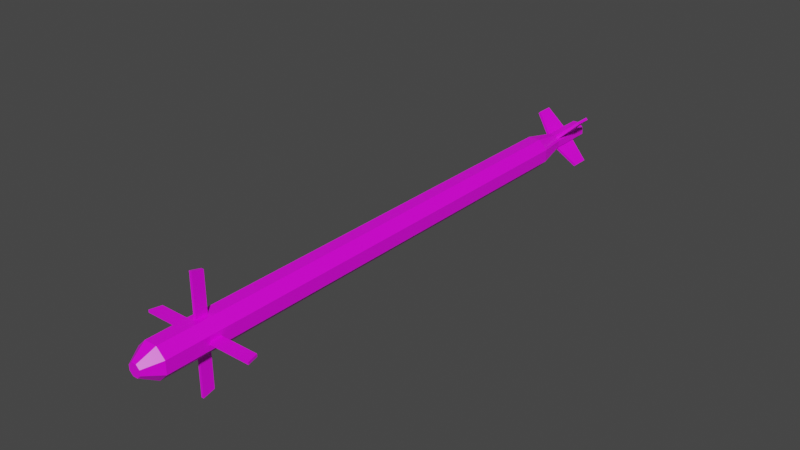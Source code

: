 # Source: Stinger.blend  (saved by Blender 3.2.14; exported with 4.5.12 LTS)
import bpy
from mathutils import Matrix  # noqa: F401  (used for matrix-valued properties, if any)

bpy.ops.wm.read_factory_settings(use_empty=True)
scene = bpy.context.scene
scene.name = 'Scene'

# ---- collections
col_collection = bpy.data.collections.new('Collection'); scene.collection.children.link(col_collection)

# ---- images (referenced by path relative to the original .blend; pixels are not part of the script)
import os
ASSET_DIR = os.environ.get("B2B_ASSET_DIR", "")  # directory of the original .blend (textures are referenced by path, not embedded)
HERE = os.path.dirname(os.path.abspath(__file__))  # packed textures are extracted next to this script under _unpacked/

def load_image(name, relpath, width, height, colorspace="sRGB"):
    """Load a texture the original file referenced (path relative to the .blend, or extracted next to this script)."""
    p = next((c for c in (os.path.join(HERE, relpath), os.path.join(ASSET_DIR, relpath)) if relpath and os.path.exists(c)), "")
    if p:
        img = bpy.data.images.load(p, check_existing=True)
        img.name = name
    else:  # same state as the original file: an image datablock whose file is absent (Cycles renders it pink)
        img = bpy.data.images.new(name, width, height)
        img.source = "FILE"
        img.filepath = "//" + (relpath or name)
    img.colorspace_settings.name = colorspace
    return img
img_palette_0_png = load_image('Palette_0.png', 'Palette_0.png', 1024, 1024, 'sRGB')

# ---- materials (node trees are filled in below, after node groups)
mat_material = bpy.data.materials.new('Material')
mat_material.alpha_threshold = 0.0
mat_material.use_transparent_shadow = False
mat_material.line_color = (0.0, 0.0, 0.0, 1.0)

# ---- material node trees
mat_material.use_nodes = True; mat_material.node_tree.nodes.clear()
_N = mat_material.node_tree.nodes; _L = mat_material.node_tree.links
n0 = _N.new('ShaderNodeOutputMaterial'); n0.name = 'Material Output'; n0.location = (300, 300)
n1 = _N.new('ShaderNodeBsdfPrincipled'); n1.name = 'Principled BSDF'; n1.location = (10, 300)
n1.distribution = 'GGX'
n1.subsurface_method = 'RANDOM_WALK_SKIN'
n1.inputs[2].default_value = 0.4
n1.inputs[3].default_value = 1.45
n1.inputs[27].default_value = (0.0, 0.0, 0.0, 1.0)
n1.inputs[28].default_value = 1.0
n2 = _N.new('ShaderNodeTexImage'); n2.name = 'Image Texture'; n2.location = (-180, 280)
n2.image = img_palette_0_png
_L.new(n1.outputs[0], n0.inputs[0])
_L.new(n2.outputs[0], n1.inputs[0])
n0.is_active_output = True

# ---- world
world_world = bpy.data.worlds.new('World'); scene.world = world_world
world_world.use_nodes = True; world_world.node_tree.nodes.clear()
_N = world_world.node_tree.nodes; _L = world_world.node_tree.links
n0 = _N.new('ShaderNodeOutputWorld'); n0.name = 'World Output'; n0.location = (300, 300)
n1 = _N.new('ShaderNodeBackground'); n1.name = 'Background'; n1.location = (10, 300)
n1.inputs[0].default_value = (0.05088, 0.05088, 0.05088, 1.0)
_L.new(n1.outputs[0], n0.inputs[0])
n0.is_active_output = True
world_world.color = (0.05088, 0.05088, 0.05088)
world_world.use_sun_shadow = False
world_world.sun_shadow_jitter_overblur = 0.0

# ---- meshes
me_cylinder = bpy.data.meshes.new('Cylinder')
me_cylinder.from_pydata([(0.00798, 0.01095, -0.4494), (0.00404, 0.009754, 0.48), (0.01095, 0.00798, -0.4494), (0.009754, 0.00404, 0.48), (0.01095, -0.00798, -0.4494), (0.009754, -0.00404, 0.48), (0.00798, -0.01095, -0.4494), (0.00404, -0.009754, 0.48), (-0.00798, -0.01095, -0.4494), (-0.00404, -0.009754, 0.48), (-0.01095, -0.00798, -0.4494), (-0.009754, -0.00404, 0.48), (-0.01095, 0.00798, -0.4494), (-0.009754, 0.00404, 0.48), (-0.00798, 0.01095, -0.4494), (-0.00404, 0.009754, 0.48), (0.002082, 0.02438, 0.3864), (0.02438, 0.002082, 0.3864), (0.02438, -0.002082, 0.3864), (0.002082, -0.02438, 0.3864), (-0.002082, -0.02438, 0.3864), (-0.02438, -0.002082, 0.3864), (-0.02438, 0.002082, 0.3864), (-0.002082, 0.02438, 0.3864), (0.02438, 0.002082, 0.3678), (0.02438, -0.002082, 0.3678), (0.002082, -0.02438, 0.3678), (-0.002082, -0.02438, 0.3678), (-0.02438, -0.002082, 0.3678), (-0.02438, 0.002082, 0.3678), (-0.002082, 0.02438, 0.3678), (0.002082, 0.02438, 0.3678), (0.01095, 0.00798, -0.4028), (0.01095, -0.00798, -0.4028), (0.00798, -0.01095, -0.4028), (-0.00798, -0.01095, -0.4028), (-0.01095, -0.00798, -0.4028), (-0.01095, 0.00798, -0.4028), (-0.00798, 0.01095, -0.4028), (0.00798, 0.01095, -0.4028), (0.0101, 0.02438, -0.3449), (0.0101, 0.02438, 0.4536), (-0.0101, 0.02438, 0.4536), (-0.02438, -0.0101, 0.4536), (-0.02438, 0.0101, 0.4536), (0.0101, -0.02438, 0.4536), (-0.0101, -0.02438, 0.4536), (0.02438, 0.0101, 0.4536), (0.02438, -0.0101, 0.4536), (0.02438, 0.0101, -0.3449), (0.02438, -0.0101, -0.3449), (0.0101, -0.02438, -0.3449), (-0.0101, -0.02438, -0.3449), (-0.02438, -0.0101, -0.3449), (-0.02438, 0.0101, -0.3449), (-0.0101, 0.02438, -0.3449), (0.002082, 0.08611, 0.3678), (0.002082, 0.09091, 0.3864), (-0.002082, 0.09091, 0.3864), (-0.09091, -0.002082, 0.3864), (-0.09091, 0.002082, 0.3864), (0.002082, -0.09091, 0.3864), (-0.002082, -0.09091, 0.3864), (0.09091, 0.002082, 0.3864), (0.09091, -0.002082, 0.3864), (0.08611, 0.002082, 0.3678), (0.08611, -0.002082, 0.3678), (0.002082, -0.08611, 0.3678), (-0.002082, -0.08611, 0.3678), (-0.08611, -0.002082, 0.3678), (-0.08611, 0.002082, 0.3678), (-0.002082, 0.08611, 0.3678), (0.005545, 0.01339, -0.4769), (0.01339, 0.005545, -0.4769), (0.01339, 0.005545, -0.4006), (0.01339, -0.005545, -0.4006), (0.01339, -0.005545, -0.4769), (0.005545, -0.01339, -0.4769), (0.005545, -0.01339, -0.4006), (-0.005545, -0.01339, -0.4006), (-0.005545, -0.01339, -0.4769), (-0.01339, -0.005545, -0.4769), (-0.01339, -0.005545, -0.4006), (-0.01339, 0.005545, -0.4006), (-0.01339, 0.005545, -0.4769), (-0.005545, 0.01339, -0.4769), (-0.005545, 0.01339, -0.4006), (0.005545, 0.01339, -0.4006), (0.03712, 0.04009, -0.4446), (0.04009, 0.03712, -0.4446), (0.04009, 0.03712, -0.4172), (0.04009, -0.03712, -0.4172), (0.04009, -0.03712, -0.4446), (0.03712, -0.04009, -0.4446), (0.03712, -0.04009, -0.4172), (-0.03712, -0.04009, -0.4172), (-0.03712, -0.04009, -0.4446), (-0.04009, -0.03712, -0.4446), (-0.04009, -0.03712, -0.4172), (-0.04009, 0.03712, -0.4172), (-0.04009, 0.03712, -0.4446), (-0.03712, 0.04009, -0.4446), (-0.03712, 0.04009, -0.4172), (0.03712, 0.04009, -0.4172)], [], [(41, 1, 3, 47), (47, 3, 5, 48), (48, 5, 7, 45), (45, 7, 9, 46), (46, 9, 11, 43), (43, 11, 13, 44), (3, 1, 15, 13, 11, 9, 7, 5), (44, 13, 15, 42), (42, 15, 1, 41), (72, 73, 76, 77, 80, 81, 84, 85), (19, 20, 62, 61), (54, 44, 42, 55), (22, 29, 70, 60), (52, 46, 43, 53), (21, 22, 60, 59), (50, 48, 45, 51), (28, 21, 59, 69), (40, 41, 47, 49), (87, 40, 49, 74), (74, 49, 50, 75), (75, 50, 51, 78), (78, 51, 52, 79), (79, 52, 53, 82), (82, 53, 54, 83), (83, 54, 55, 86), (86, 55, 40, 87), (85, 86, 87, 72), (34, 6, 93, 94), (81, 82, 83, 84), (0, 39, 103, 88), (77, 78, 79, 80), (6, 4, 92, 93), (73, 74, 75, 76), (38, 14, 101, 102), (31, 16, 41, 40), (16, 23, 42, 41), (22, 21, 43, 44), (20, 19, 45, 46), (18, 17, 47, 48), (17, 24, 49, 47), (25, 18, 48, 50), (19, 26, 51, 45), (27, 20, 46, 52), (21, 28, 53, 43), (29, 22, 44, 54), (23, 30, 55, 42), (24, 25, 50, 49), (26, 27, 52, 51), (28, 29, 54, 53), (30, 31, 40, 55), (71, 58, 57, 56), (69, 59, 60, 70), (67, 61, 62, 68), (65, 63, 64, 66), (30, 23, 58, 71), (17, 18, 64, 63), (25, 24, 65, 66), (24, 17, 63, 65), (27, 26, 67, 68), (18, 25, 66, 64), (29, 28, 69, 70), (26, 19, 61, 67), (16, 31, 56, 57), (31, 30, 71, 56), (20, 27, 68, 62), (23, 16, 57, 58), (0, 2, 73, 72), (2, 32, 74, 73), (33, 4, 76, 75), (4, 6, 77, 76), (6, 34, 78, 77), (35, 8, 80, 79), (8, 10, 81, 80), (10, 36, 82, 81), (37, 12, 84, 83), (12, 14, 85, 84), (14, 38, 86, 85), (39, 0, 72, 87), (38, 37, 83, 86), (36, 35, 79, 82), (34, 33, 75, 78), (32, 39, 87, 74), (100, 99, 102, 101), (96, 95, 98, 97), (92, 91, 94, 93), (88, 103, 90, 89), (37, 38, 102, 99), (8, 35, 95, 96), (35, 36, 98, 95), (10, 8, 96, 97), (33, 34, 94, 91), (36, 10, 97, 98), (2, 0, 88, 89), (39, 32, 90, 103), (12, 37, 99, 100), (32, 2, 89, 90), (14, 12, 100, 101), (4, 33, 91, 92)])
_uv = me_cylinder.uv_layers.new(name='UVMap')
_uv.uv.foreach_set('vector', [0.9248, 0.2337, 0.9248, 0.2337, 0.9248, 0.2337, 0.9248, 0.2337, 0.9248, 0.2337, 0.9248, 0.2337, 0.9248, 0.2337, 0.9248, 0.2337, 0.9248, 0.2337, 0.9248, 0.2337, 0.9248, 0.2337, 0.9248, 0.2337, 0.9248, 0.2337, 0.9248, 0.2337, 0.9248, 0.2337, 0.9248, 0.2337, 0.9248, 0.2337, 0.9248, 0.2337, 0.9248, 0.2337, 0.9248, 0.2337, 0.9248, 0.2337, 0.9248, 0.2337, 0.9248, 0.2337, 0.9248, 0.2337, 0.9248, 0.2337, 0.9248, 0.2337, 0.9248, 0.2337, 0.9248, 0.2337, 0.9248, 0.2337, 0.9248, 0.2337, 0.9248, 0.2337, 0.9248, 0.2337, 0.9248, 0.2337, 0.9248, 0.2337, 0.9248, 0.2337, 0.9248, 0.2337, 0.9248, 0.2337, 0.9248, 0.2337, 0.9248, 0.2337, 0.9248, 0.2337, 0.8906, 0.1702, 0.8906, 0.1702, 0.8906, 0.1702, 0.8906, 0.1702, 0.8906, 0.1702, 0.8906, 0.1702, 0.8906, 0.1702, 0.8906, 0.1702, 0.6705, 0.3903, 0.6705, 0.3903, 0.6705, 0.3903, 0.6705, 0.3903, 0.7031, 0.3267, 0.7031, 0.3267, 0.7031, 0.3267, 0.7031, 0.3267, 0.6705, 0.3903, 0.6705, 0.3903, 0.6705, 0.3903, 0.6705, 0.3903, 0.7031, 0.3267, 0.7031, 0.3267, 0.7031, 0.3267, 0.7031, 0.3267, 0.6705, 0.3903, 0.6705, 0.3903, 0.6705, 0.3903, 0.6705, 0.3903, 0.7031, 0.3267, 0.7031, 0.3267, 0.7031, 0.3267, 0.7031, 0.3267, 0.6705, 0.3903, 0.6705, 0.3903, 0.6705, 0.3903, 0.6705, 0.3903, 0.7031, 0.3267, 0.7031, 0.3267, 0.7031, 0.3267, 0.7031, 0.3267, 0.7031, 0.3267, 0.7031, 0.3267, 0.7031, 0.3267, 0.7031, 0.3267, 0.7031, 0.3267, 0.7031, 0.3267, 0.7031, 0.3267, 0.7031, 0.3267, 0.7031, 0.3267, 0.7031, 0.3267, 0.7031, 0.3267, 0.7031, 0.3267, 0.7031, 0.3267, 0.7031, 0.3267, 0.7031, 0.3267, 0.7031, 0.3267, 0.7031, 0.3267, 0.7031, 0.3267, 0.7031, 0.3267, 0.7031, 0.3267, 0.7031, 0.3267, 0.7031, 0.3267, 0.7031, 0.3267, 0.7031, 0.3267, 0.7031, 0.3267, 0.7031, 0.3267, 0.7031, 0.3267, 0.7031, 0.3267, 0.7031, 0.3267, 0.7031, 0.3267, 0.7031, 0.3267, 0.7031, 0.3267, 0.8906, 0.1702, 0.8906, 0.1702, 0.8906, 0.1702, 0.8906, 0.1702, 0.9232, 0.2012, 0.9232, 0.2012, 0.9232, 0.2012, 0.9232, 0.2012, 0.8906, 0.1702, 0.8906, 0.1702, 0.8906, 0.1702, 0.8906, 0.1702, 0.9232, 0.2012, 0.9232, 0.2012, 0.9232, 0.2012, 0.9232, 0.2012, 0.8906, 0.1702, 0.8906, 0.1702, 0.8906, 0.1702, 0.8906, 0.1702, 0.9232, 0.2012, 0.9232, 0.2012, 0.9232, 0.2012, 0.9232, 0.2012, 0.8906, 0.1702, 0.8906, 0.1702, 0.8906, 0.1702, 0.8906, 0.1702, 0.9232, 0.2012, 0.9232, 0.2012, 0.9232, 0.2012, 0.9232, 0.2012, 0.7031, 0.3267, 0.7031, 0.3267, 0.7031, 0.3267, 0.7031, 0.3267, 0.7031, 0.3267, 0.7031, 0.3267, 0.7031, 0.3267, 0.7031, 0.3267, 0.7031, 0.3267, 0.7031, 0.3267, 0.7031, 0.3267, 0.7031, 0.3267, 0.7031, 0.3267, 0.7031, 0.3267, 0.7031, 0.3267, 0.7031, 0.3267, 0.7031, 0.3267, 0.7031, 0.3267, 0.7031, 0.3267, 0.7031, 0.3267, 0.7031, 0.3267, 0.7031, 0.3267, 0.7031, 0.3267, 0.7031, 0.3267, 0.7031, 0.3267, 0.7031, 0.3267, 0.7031, 0.3267, 0.7031, 0.3267, 0.7031, 0.3267, 0.7031, 0.3267, 0.7031, 0.3267, 0.7031, 0.3267, 0.7031, 0.3267, 0.7031, 0.3267, 0.7031, 0.3267, 0.7031, 0.3267, 0.7031, 0.3267, 0.7031, 0.3267, 0.7031, 0.3267, 0.7031, 0.3267, 0.7031, 0.3267, 0.7031, 0.3267, 0.7031, 0.3267, 0.7031, 0.3267, 0.7031, 0.3267, 0.7031, 0.3267, 0.7031, 0.3267, 0.7031, 0.3267, 0.7031, 0.3267, 0.7031, 0.3267, 0.7031, 0.3267, 0.7031, 0.3267, 0.7031, 0.3267, 0.7031, 0.3267, 0.7031, 0.3267, 0.7031, 0.3267, 0.7031, 0.3267, 0.7031, 0.3267, 0.7031, 0.3267, 0.7031, 0.3267, 0.7031, 0.3267, 0.7031, 0.3267, 0.7031, 0.3267, 0.7031, 0.3267, 0.6705, 0.3903, 0.6705, 0.3903, 0.6705, 0.3903, 0.6705, 0.3903, 0.6705, 0.3903, 0.6705, 0.3903, 0.6705, 0.3903, 0.6705, 0.3903, 0.6705, 0.3903, 0.6705, 0.3903, 0.6705, 0.3903, 0.6705, 0.3903, 0.6705, 0.3903, 0.6705, 0.3903, 0.6705, 0.3903, 0.6705, 0.3903, 0.6705, 0.3903, 0.6705, 0.3903, 0.6705, 0.3903, 0.6705, 0.3903, 0.6705, 0.3903, 0.6705, 0.3903, 0.6705, 0.3903, 0.6705, 0.3903, 0.6705, 0.3903, 0.6705, 0.3903, 0.6705, 0.3903, 0.6705, 0.3903, 0.6705, 0.3903, 0.6705, 0.3903, 0.6705, 0.3903, 0.6705, 0.3903, 0.6705, 0.3903, 0.6705, 0.3903, 0.6705, 0.3903, 0.6705, 0.3903, 0.6705, 0.3903, 0.6705, 0.3903, 0.6705, 0.3903, 0.6705, 0.3903, 0.6705, 0.3903, 0.6705, 0.3903, 0.6705, 0.3903, 0.6705, 0.3903, 0.6705, 0.3903, 0.6705, 0.3903, 0.6705, 0.3903, 0.6705, 0.3903, 0.6705, 0.3903, 0.6705, 0.3903, 0.6705, 0.3903, 0.6705, 0.3903, 0.6705, 0.3903, 0.6705, 0.3903, 0.6705, 0.3903, 0.6705, 0.3903, 0.6705, 0.3903, 0.6705, 0.3903, 0.6705, 0.3903, 0.6705, 0.3903, 0.6705, 0.3903, 0.6705, 0.3903, 0.6705, 0.3903, 0.6705, 0.3903, 0.8906, 0.1702, 0.8906, 0.1702, 0.8906, 0.1702, 0.8906, 0.1702, 0.8906, 0.1702, 0.8906, 0.1702, 0.8906, 0.1702, 0.8906, 0.1702, 0.8906, 0.1702, 0.8906, 0.1702, 0.8906, 0.1702, 0.8906, 0.1702, 0.8906, 0.1702, 0.8906, 0.1702, 0.8906, 0.1702, 0.8906, 0.1702, 0.8906, 0.1702, 0.8906, 0.1702, 0.8906, 0.1702, 0.8906, 0.1702, 0.8906, 0.1702, 0.8906, 0.1702, 0.8906, 0.1702, 0.8906, 0.1702, 0.8906, 0.1702, 0.8906, 0.1702, 0.8906, 0.1702, 0.8906, 0.1702, 0.8906, 0.1702, 0.8906, 0.1702, 0.8906, 0.1702, 0.8906, 0.1702, 0.8906, 0.1702, 0.8906, 0.1702, 0.8906, 0.1702, 0.8906, 0.1702, 0.8906, 0.1702, 0.8906, 0.1702, 0.8906, 0.1702, 0.8906, 0.1702, 0.8906, 0.1702, 0.8906, 0.1702, 0.8906, 0.1702, 0.8906, 0.1702, 0.8906, 0.1702, 0.8906, 0.1702, 0.8906, 0.1702, 0.8906, 0.1702, 0.8906, 0.1702, 0.8906, 0.1702, 0.8906, 0.1702, 0.8906, 0.1702, 0.8906, 0.1702, 0.8906, 0.1702, 0.8906, 0.1702, 0.8906, 0.1702, 0.8906, 0.1702, 0.8906, 0.1702, 0.8906, 0.1702, 0.8906, 0.1702, 0.8906, 0.1702, 0.8906, 0.1702, 0.8906, 0.1702, 0.8906, 0.1702, 0.9232, 0.2012, 0.9232, 0.2012, 0.9232, 0.2012, 0.9232, 0.2012, 0.9232, 0.2012, 0.9232, 0.2012, 0.9232, 0.2012, 0.9232, 0.2012, 0.9232, 0.2012, 0.9232, 0.2012, 0.9232, 0.2012, 0.9232, 0.2012, 0.9232, 0.2012, 0.9232, 0.2012, 0.9232, 0.2012, 0.9232, 0.2012, 0.9232, 0.2012, 0.9232, 0.2012, 0.9232, 0.2012, 0.9232, 0.2012, 0.9232, 0.2012, 0.9232, 0.2012, 0.9232, 0.2012, 0.9232, 0.2012, 0.9232, 0.2012, 0.9232, 0.2012, 0.9232, 0.2012, 0.9232, 0.2012, 0.9232, 0.2012, 0.9232, 0.2012, 0.9232, 0.2012, 0.9232, 0.2012, 0.9232, 0.2012, 0.9232, 0.2012, 0.9232, 0.2012, 0.9232, 0.2012, 0.9232, 0.2012, 0.9232, 0.2012, 0.9232, 0.2012, 0.9232, 0.2012, 0.9232, 0.2012, 0.9232, 0.2012, 0.9232, 0.2012, 0.9232, 0.2012, 0.9232, 0.2012, 0.9232, 0.2012, 0.9232, 0.2012, 0.9232, 0.2012, 0.9232, 0.2012, 0.9232, 0.2012, 0.9232, 0.2012, 0.9232, 0.2012, 0.9232, 0.2012, 0.9232, 0.2012, 0.9232, 0.2012, 0.9232, 0.2012, 0.9232, 0.2012, 0.9232, 0.2012, 0.9232, 0.2012, 0.9232, 0.2012, 0.9232, 0.2012, 0.9232, 0.2012, 0.9232, 0.2012, 0.9232, 0.2012])
me_cylinder.materials.append(mat_material)
me_cylinder.update()

# ---- objects
ob_cylinder = bpy.data.objects.new('Cylinder', me_cylinder)

# ---- transforms, parenting, visibility, modifiers, constraints
ob_cylinder.location = (0.0, 0.0, 0.0)
ob_cylinder.rotation_euler = (1.571, 0.0, 0.0)

# ---- collection membership
col_collection.objects.link(ob_cylinder)

# ---- scene / render settings (as saved in the file)
scene.frame_start = 1; scene.frame_end = 250; scene.frame_set(1)
scene.render.engine = 'BLENDER_EEVEE_NEXT'
scene.cycles.sampling_pattern = 'TABULATED_SOBOL'
scene.cycles.use_light_tree = False
scene.view_settings.view_transform = 'Filmic'
bpy.context.view_layer.update()

# ---- added for rendering (the .blend has no active camera and no usable light): camera, sun
cam_auto = bpy.data.cameras.new('AutoCamera')
cam_auto.lens = 50.0
cam_auto.sensor_width = 36.0
cam_auto.clip_end = 1000.0
ob_auto_camera = bpy.data.objects.new('AutoCamera', cam_auto)
scene.collection.objects.link(ob_auto_camera)
ob_auto_camera.location = (0.916749, -1.10165, 0.733399)
ob_auto_camera.rotation_euler = (1.09748, -7.21219e-08, 0.694738)
scene.camera = ob_auto_camera
light_auto_sun = bpy.data.lights.new('AutoSun', 'SUN')
light_auto_sun.energy = 3.0
light_auto_sun.angle = 0.0523599
ob_auto_sun = bpy.data.objects.new('AutoSun', light_auto_sun)
scene.collection.objects.link(ob_auto_sun)
ob_auto_sun.rotation_euler = (0.872665, 0.174533, 0.523599)
bpy.context.view_layer.update()
